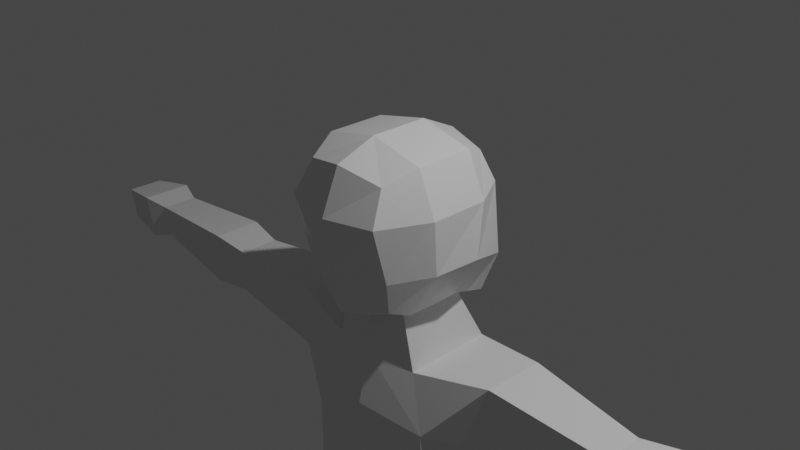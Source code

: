 # Source: fairy.blend  (saved by Blender 2.83.19; exported with 4.5.12 LTS)
import bpy
from mathutils import Matrix  # noqa: F401  (used for matrix-valued properties, if any)

bpy.ops.wm.read_factory_settings(use_empty=True)
scene = bpy.context.scene
scene.name = 'Scene'

# ---- collections
col_collection = bpy.data.collections.new('Collection'); scene.collection.children.link(col_collection)

# ---- materials (node trees are filled in below, after node groups)
mat_material = bpy.data.materials.new('Material')
mat_material.alpha_threshold = 0.0
mat_material.use_transparent_shadow = False
mat_material.line_color = (0.0, 0.0, 0.0, 1.0)

# ---- material node trees
mat_material.use_nodes = True; mat_material.node_tree.nodes.clear()
_N = mat_material.node_tree.nodes; _L = mat_material.node_tree.links
n0 = _N.new('ShaderNodeOutputMaterial'); n0.name = 'Material Output'; n0.location = (300, 300)
n1 = _N.new('ShaderNodeBsdfPrincipled'); n1.name = 'Principled BSDF'; n1.location = (10, 300)
n1.distribution = 'GGX'
n1.subsurface_method = 'BURLEY'
n1.inputs[2].default_value = 0.4
n1.inputs[3].default_value = 1.45
n1.inputs[27].default_value = (0.0, 0.0, 0.0, 1.0)
n1.inputs[28].default_value = 1.0
_L.new(n1.outputs[0], n0.inputs[0])
n0.is_active_output = True

# ---- world
world_world = bpy.data.worlds.new('World'); scene.world = world_world
world_world.use_nodes = True; world_world.node_tree.nodes.clear()
_N = world_world.node_tree.nodes; _L = world_world.node_tree.links
n0 = _N.new('ShaderNodeOutputWorld'); n0.name = 'World Output'; n0.location = (300, 300)
n1 = _N.new('ShaderNodeBackground'); n1.name = 'Background'; n1.location = (10, 300)
n1.inputs[0].default_value = (0.05088, 0.05088, 0.05088, 1.0)
_L.new(n1.outputs[0], n0.inputs[0])
n0.is_active_output = True
world_world.color = (0.05088, 0.05088, 0.05088)
world_world.use_sun_shadow = False
world_world.sun_shadow_jitter_overblur = 0.0

# ---- cameras
cam_camera = bpy.data.cameras.new('Camera')
cam_camera.clip_end = 100.0
cam_camera.ortho_scale = 7.314

# ---- lights
light_light = bpy.data.lights.new('Light', 'POINT')
light_light.transmission_factor = 0.0
light_light.energy = 1000.0
light_light.shadow_soft_size = 0.1
light_light.shadow_maximum_resolution = 0.006
light_light.use_absolute_resolution = True

# ---- meshes
me_cube = bpy.data.meshes.new('Cube')
me_cube.from_pydata([(-0.6821, 0.7614, -0.399), (-0.6169, 0.7398, 0.3976), (-0.5808, -0.8805, 0.3709), (-0.5812, -0.7115, -0.2631), (-0.5058, 0.6218, 0.7379), (-0.4788, 0.744, -0.9085), (-0.496, -0.6906, 0.7215), (-0.5207, -0.6285, -0.6334), (0.0, 0.9523, -0.9744), (0.0, -0.7947, 0.8305), (0.0, -0.8033, -0.7677), (0.0, 0.7495, 0.7996), (0.0, 0.9044, 0.3549), (0.0, 1.0, -0.3333), (0.0, -1.0, 0.3333), (0.0, -0.9591, -0.2923), (-0.4682, 0.3816, -0.818), (-0.4682, -0.2851, -0.818), (-0.6333, -0.3361, 0.8583), (-0.6333, 0.3305, 0.8583), (0.0, 0.3333, -1.0), (0.0, -0.3333, -1.0), (0.0, 0.3333, 1.0), (0.0, -0.3333, 1.0), (-0.827, -0.2854, -0.2317), (-0.8798, 0.2302, -0.2152), (-0.8331, -0.3261, 0.3679), (-0.8331, 0.3406, 0.3679)], [], [(23, 18, 6, 9), (14, 9, 6, 2), (27, 19, 4, 1), (0, 1, 12, 13), (25, 27, 1, 0), (10, 15, 3, 7), (1, 4, 11, 12), (17, 21, 10, 7), (5, 0, 13, 8), (16, 25, 0, 5), (15, 14, 2, 3), (7, 3, 24, 17), (17, 24, 25, 16), (5, 8, 20, 16), (16, 20, 21, 17), (3, 2, 26, 24), (24, 26, 27, 25), (2, 6, 18, 26), (26, 18, 19, 27), (11, 4, 19, 22), (22, 19, 18, 23)])
_uv = me_cube.uv_layers.new(name='UVMap')
_uv.uv.foreach_set('vector', [0.75, 0.6667, 0.875, 0.6667, 0.875, 0.75, 0.75, 0.75, 0.5417, 0.875, 0.625, 0.875, 0.625, 1.0, 0.5417, 1.0, 0.5417, 0.1667, 0.625, 0.1667, 0.625, 0.25, 0.5417, 0.25, 0.4583, 0.25, 0.5417, 0.25, 0.5417, 0.375, 0.4583, 0.375, 0.4583, 0.1667, 0.5417, 0.1667, 0.5417, 0.25, 0.4583, 0.25, 0.375, 0.875, 0.4583, 0.875, 0.4583, 1.0, 0.375, 1.0, 0.5417, 0.25, 0.625, 0.25, 0.625, 0.375, 0.5417, 0.375, 0.125, 0.6667, 0.25, 0.6667, 0.25, 0.75, 0.125, 0.75, 0.375, 0.25, 0.4583, 0.25, 0.4583, 0.375, 0.375, 0.375, 0.375, 0.1667, 0.4583, 0.1667, 0.4583, 0.25, 0.375, 0.25, 0.4583, 0.875, 0.5417, 0.875, 0.5417, 1.0, 0.4583, 1.0, 0.375, 0.0, 0.4583, 0.0, 0.4583, 0.08333, 0.375, 0.08333, 0.375, 0.08333, 0.4583, 0.08333, 0.4583, 0.1667, 0.375, 0.1667, 0.125, 0.5, 0.25, 0.5, 0.25, 0.5833, 0.125, 0.5833, 0.125, 0.5833, 0.25, 0.5833, 0.25, 0.6667, 0.125, 0.6667, 0.4583, 0.0, 0.5417, 0.0, 0.5417, 0.08333, 0.4583, 0.08333, 0.4583, 0.08333, 0.5417, 0.08333, 0.5417, 0.1667, 0.4583, 0.1667, 0.5417, 0.0, 0.625, 0.0, 0.625, 0.08333, 0.5417, 0.08333, 0.5417, 0.08333, 0.625, 0.08333, 0.625, 0.1667, 0.5417, 0.1667, 0.75, 0.5, 0.875, 0.5, 0.875, 0.5833, 0.75, 0.5833, 0.75, 0.5833, 0.875, 0.5833, 0.875, 0.6667, 0.75, 0.6667])
me_cube.materials.append(mat_material)
me_cube.use_remesh_preserve_volume = False
me_cube.use_remesh_preserve_attributes = False
me_cube.use_mirror_vertex_groups = False
me_cube.update()
me_cube_001 = bpy.data.meshes.new('Cube.001')
me_cube_001.from_pydata([(-0.5561, -0.3325, -1.44), (-0.3656, -0.3183, -0.6715), (-0.5411, 0.7135, -1.433), (-0.3466, 0.4357, -0.7654), (0.0, 0.6185, -1.396), (0.0, 0.4357, -0.7654), (0.0, -0.4438, -1.392), (0.0, -0.3487, -0.6924), (-0.6474, 0.9678, -2.051), (-0.7988, -0.4542, -2.052), (0.0, 0.9982, -2.042), (0.0, -0.5825, -1.976), (-1.43, 0.5827, -1.31), (-1.428, -0.1443, -1.304), (-1.378, 0.5704, -2.049), (-1.376, -0.1565, -2.049), (-0.7542, 0.983, -3.296), (-0.7988, -0.4542, -3.178), (0.0, 1.017, -3.453), (0.0, -0.5825, -3.102), (-1.213, 0.691, -3.34), (-1.211, -0.03592, -3.34), (-0.6474, 0.9678, -4.668), (-0.7988, -0.4542, -4.668), (0.0, 0.9982, -4.668), (0.0, -0.5825, -4.668), (-1.378, 0.5704, -4.668), (-1.376, -0.1565, -4.668), (-4.436, 0.3739, -1.396), (-4.435, -0.07944, -1.392), (-4.426, 0.4169, -1.808), (-4.425, -0.03644, -1.808), (-2.771, -0.03339, -1.443), (-2.779, -0.03618, -1.964), (-2.781, 0.46, -1.964), (-2.773, 0.4628, -1.447), (-3.213, -0.09357, -1.357), (-3.246, -0.09403, -1.994), (-3.247, 0.5064, -1.994), (-3.215, 0.5069, -1.362), (-5.287, 0.3714, -1.416), (-5.286, -0.08197, -1.412), (-5.278, 0.4144, -1.828), (-5.276, -0.03897, -1.828), (-4.711, 0.5104, -1.893), (-4.724, 0.451, -1.325), (-4.722, -0.1746, -1.319), (-4.709, -0.1153, -1.893)], [], [(0, 1, 3, 2), (6, 7, 1, 0), (2, 4, 10, 8), (2, 3, 5, 4), (8, 10, 18, 16), (0, 2, 12, 13), (6, 0, 9, 11), (37, 36, 29, 31), (9, 0, 13, 15), (14, 8, 16, 20), (2, 8, 14, 12), (21, 20, 26, 27), (20, 16, 22, 26), (15, 14, 20, 21), (9, 15, 21, 17), (11, 9, 17, 19), (19, 17, 23, 25), (17, 21, 27, 23), (16, 18, 24, 22), (45, 44, 42, 40), (38, 37, 31, 30), (39, 38, 30, 28), (36, 39, 28, 29), (13, 12, 35, 32), (12, 14, 34, 35), (14, 15, 33, 34), (15, 13, 32, 33), (32, 35, 39, 36), (35, 34, 38, 39), (34, 33, 37, 38), (33, 32, 36, 37), (41, 40, 42, 43), (46, 45, 40, 41), (47, 46, 41, 43), (44, 47, 43, 42), (30, 31, 47, 44), (31, 29, 46, 47), (29, 28, 45, 46), (28, 30, 44, 45)])
_uv = me_cube_001.uv_layers.new(name='UVMap')
_uv.uv.foreach_set('vector', [0.375, 0.0, 0.625, 0.0, 0.625, 0.25, 0.375, 0.25, 0.375, 0.875, 0.625, 0.875, 0.625, 1.0, 0.375, 1.0, 0.375, 0.25, 0.375, 0.375, 0.375, 0.375, 0.375, 0.25, 0.375, 0.25, 0.625, 0.25, 0.625, 0.375, 0.375, 0.375, 0.375, 0.25, 0.375, 0.375, 0.375, 0.375, 0.375, 0.25, 0.375, 0.0, 0.375, 0.25, 0.375, 0.25, 0.375, 0.0, 0.375, 0.875, 0.375, 1.0, 0.375, 1.0, 0.375, 0.875, 0.375, 1.0, 0.375, 1.0, 0.375, 1.0, 0.375, 1.0, 0.375, 1.0, 0.375, 1.0, 0.375, 1.0, 0.375, 1.0, 0.375, 0.25, 0.375, 0.25, 0.375, 0.25, 0.375, 0.25, 0.375, 0.25, 0.375, 0.25, 0.375, 0.25, 0.375, 0.25, 0.375, 0.0, 0.375, 0.25, 0.375, 0.25, 0.375, 0.0, 0.375, 0.25, 0.375, 0.25, 0.375, 0.25, 0.375, 0.25, 0.375, 0.0, 0.375, 0.25, 0.375, 0.25, 0.375, 0.0, 0.375, 1.0, 0.375, 1.0, 0.375, 1.0, 0.375, 1.0, 0.375, 0.875, 0.375, 1.0, 0.375, 1.0, 0.375, 0.875, 0.375, 0.875, 0.375, 1.0, 0.375, 1.0, 0.375, 0.875, 0.375, 1.0, 0.375, 1.0, 0.375, 1.0, 0.375, 1.0, 0.375, 0.25, 0.375, 0.375, 0.375, 0.375, 0.375, 0.25, 0.375, 0.25, 0.375, 0.25, 0.375, 0.25, 0.375, 0.25, 0.375, 0.25, 0.375, 0.0, 0.375, 0.0, 0.375, 0.25, 0.375, 0.25, 0.375, 0.25, 0.375, 0.25, 0.375, 0.25, 0.375, 0.0, 0.375, 0.25, 0.375, 0.25, 0.375, 0.0, 0.375, 0.0, 0.375, 0.25, 0.375, 0.25, 0.375, 0.0, 0.375, 0.25, 0.375, 0.25, 0.375, 0.25, 0.375, 0.25, 0.375, 0.25, 0.375, 0.0, 0.375, 0.0, 0.375, 0.25, 0.375, 1.0, 0.375, 1.0, 0.375, 1.0, 0.375, 1.0, 0.375, 0.0, 0.375, 0.25, 0.375, 0.25, 0.375, 0.0, 0.375, 0.25, 0.375, 0.25, 0.375, 0.25, 0.375, 0.25, 0.375, 0.25, 0.375, 0.0, 0.375, 0.0, 0.375, 0.25, 0.375, 1.0, 0.375, 1.0, 0.375, 1.0, 0.375, 1.0, 0.375, 0.0, 0.375, 0.25, 0.375, 0.25, 0.375, 0.0, 0.375, 0.0, 0.375, 0.25, 0.375, 0.25, 0.375, 0.0, 0.375, 1.0, 0.375, 1.0, 0.375, 1.0, 0.375, 1.0, 0.375, 0.25, 0.375, 0.0, 0.375, 0.0, 0.375, 0.25, 0.375, 0.25, 0.375, 0.0, 0.375, 0.0, 0.375, 0.25, 0.375, 1.0, 0.375, 1.0, 0.375, 1.0, 0.375, 1.0, 0.375, 0.0, 0.375, 0.25, 0.375, 0.25, 0.375, 0.0, 0.375, 0.25, 0.375, 0.25, 0.375, 0.25, 0.375, 0.25])
me_cube_001.use_remesh_fix_poles = True
me_cube_001.use_remesh_preserve_attributes = False
me_cube_001.use_mirror_vertex_groups = False
me_cube_001.update()
me_cube_002 = bpy.data.meshes.new('Cube.002')
me_cube_002.from_pydata([(-1.354, -0.2347, -6.046), (-1.407, -0.1775, -4.629), (-1.334, 0.6626, -6.046), (-1.402, 0.5761, -4.629), (-0.2483, -0.2591, -6.046), (-0.6308, 0.9824, -4.629), (-0.6308, -0.5524, -4.629), (-0.2442, 0.7381, -6.046), (0.0, 0.9798, -5.853), (0.0, 0.9798, -4.629), (0.0, -0.5551, -5.853), (0.0, -0.5551, -4.629), (-1.329, -0.3702, -5.442), (-1.366, 0.6027, -5.346), (-0.6291, -0.7386, -5.416), (-0.5202, 0.9798, -5.337), (0.0, -0.703, -5.456), (0.0, 0.9798, -5.337), (-1.158, 0.5874, -9.578), (-1.171, 0.1012, -9.578), (-0.5656, 0.5576, -9.578), (-0.5682, 0.08596, -9.578), (-1.212, 0.6477, -10.2), (-1.136, -0.09373, -10.2), (-0.5108, 0.6124, -10.2), (-0.6047, -0.1071, -10.2), (-0.4921, 1.325, -9.566), (-1.223, 1.362, -9.566), (-0.3832, 1.319, -10.2), (-1.332, 1.367, -10.2), (-0.5621, 1.899, -9.669), (-1.15, 1.929, -9.669), (-0.4271, 2.068, -10.2), (-1.11, 2.102, -10.2), (-0.3831, -0.03012, -7.541), (-0.3796, 0.6617, -7.541), (-1.189, 0.6308, -7.541), (-1.206, -0.009641, -7.541), (-0.3343, -0.1658, -7.985), (-1.275, -0.1438, -7.985), (-0.3659, 0.6922, -8.008), (-1.292, 0.6729, -8.008)], [], [(12, 1, 3, 13), (13, 3, 5, 15), (16, 11, 6, 14), (14, 6, 1, 12), (7, 15, 17, 8), (5, 3, 1, 6), (40, 38, 21, 20), (7, 8, 10, 4), (9, 5, 6, 11), (15, 5, 9, 17), (4, 14, 12, 0), (10, 16, 14, 4), (2, 13, 15, 7), (0, 12, 13, 2), (19, 18, 22, 23), (41, 40, 20, 18), (38, 39, 19, 21), (39, 41, 18, 19), (22, 24, 25, 23), (21, 19, 23, 25), (24, 22, 29, 28), (20, 21, 25, 24), (29, 27, 31, 33), (18, 20, 26, 27), (22, 18, 27, 29), (20, 24, 28, 26), (31, 30, 32, 33), (27, 26, 30, 31), (26, 28, 32, 30), (28, 29, 33, 32), (0, 2, 36, 37), (4, 0, 37, 34), (2, 7, 35, 36), (7, 4, 34, 35), (37, 36, 41, 39), (34, 37, 39, 38), (36, 35, 40, 41), (35, 34, 38, 40)])
_uv = me_cube_002.uv_layers.new(name='UVMap')
_uv.uv.foreach_set('vector', [0.5, 0.0, 0.625, 0.0, 0.625, 0.25, 0.5, 0.25, 0.5, 0.25, 0.625, 0.25, 0.625, 0.3455, 0.5, 0.3455, 0.5, 0.875, 0.625, 0.875, 0.625, 0.9045, 0.5, 0.9045, 0.5, 0.9045, 0.625, 0.9045, 0.625, 1.0, 0.5, 1.0, 0.375, 0.3455, 0.5, 0.3455, 0.5, 0.375, 0.375, 0.375, 0.7795, 0.5, 0.875, 0.5, 0.875, 0.75, 0.7795, 0.75, 0.2205, 0.5, 0.2205, 0.75, 0.2205, 0.75, 0.2205, 0.5, 0.2205, 0.5, 0.25, 0.5, 0.25, 0.75, 0.2205, 0.75, 0.75, 0.5, 0.7795, 0.5, 0.7795, 0.75, 0.75, 0.75, 0.5, 0.3455, 0.625, 0.3455, 0.625, 0.375, 0.5, 0.375, 0.375, 0.9045, 0.5, 0.9045, 0.5, 1.0, 0.375, 1.0, 0.375, 0.875, 0.5, 0.875, 0.5, 0.9045, 0.375, 0.9045, 0.375, 0.25, 0.5, 0.25, 0.5, 0.3455, 0.375, 0.3455, 0.375, 0.0, 0.5, 0.0, 0.5, 0.25, 0.375, 0.25, 0.375, 0.0, 0.375, 0.25, 0.375, 0.25, 0.375, 0.0, 0.375, 0.25, 0.375, 0.3455, 0.375, 0.3455, 0.375, 0.25, 0.375, 0.9045, 0.375, 1.0, 0.375, 1.0, 0.375, 0.9045, 0.375, 0.0, 0.375, 0.25, 0.375, 0.25, 0.375, 0.0, 0.125, 0.5, 0.2205, 0.5, 0.2205, 0.75, 0.125, 0.75, 0.375, 0.9045, 0.375, 1.0, 0.375, 1.0, 0.375, 0.9045, 0.2205, 0.5, 0.125, 0.5, 0.125, 0.5, 0.2205, 0.5, 0.2205, 0.5, 0.2205, 0.75, 0.2205, 0.75, 0.2205, 0.5, 0.375, 0.25, 0.375, 0.25, 0.375, 0.25, 0.375, 0.25, 0.375, 0.25, 0.375, 0.3455, 0.375, 0.3455, 0.375, 0.25, 0.375, 0.25, 0.375, 0.25, 0.375, 0.25, 0.375, 0.25, 0.2205, 0.5, 0.2205, 0.5, 0.2205, 0.5, 0.2205, 0.5, 0.375, 0.25, 0.375, 0.3455, 0.375, 0.3455, 0.375, 0.25, 0.375, 0.25, 0.375, 0.3455, 0.375, 0.3455, 0.375, 0.25, 0.2205, 0.5, 0.2205, 0.5, 0.2205, 0.5, 0.2205, 0.5, 0.2205, 0.5, 0.125, 0.5, 0.125, 0.5, 0.2205, 0.5, 0.375, 0.0, 0.375, 0.25, 0.375, 0.25, 0.375, 0.0, 0.375, 0.9045, 0.375, 1.0, 0.375, 1.0, 0.375, 0.9045, 0.375, 0.25, 0.375, 0.3455, 0.375, 0.3455, 0.375, 0.25, 0.2205, 0.5, 0.2205, 0.75, 0.2205, 0.75, 0.2205, 0.5, 0.375, 0.0, 0.375, 0.25, 0.375, 0.25, 0.375, 0.0, 0.375, 0.9045, 0.375, 1.0, 0.375, 1.0, 0.375, 0.9045, 0.375, 0.25, 0.375, 0.3455, 0.375, 0.3455, 0.375, 0.25, 0.2205, 0.5, 0.2205, 0.75, 0.2205, 0.75, 0.2205, 0.5])
me_cube_002.use_remesh_fix_poles = True
me_cube_002.use_remesh_preserve_attributes = False
me_cube_002.use_mirror_vertex_groups = False
me_cube_002.update()

# ---- objects
ob_head = bpy.data.objects.new('Head', me_cube)
ob_light = bpy.data.objects.new('Light', light_light)
ob_camera = bpy.data.objects.new('Camera', cam_camera)
ob_torso = bpy.data.objects.new('Torso', me_cube_001)
ob_legs = bpy.data.objects.new('Legs', me_cube_002)

# ---- transforms, parenting, visibility, modifiers, constraints
ob_head.location = (0.0, 0.0, 0.0)
ob_head.lock_rotations_4d = False
ob_head.empty_display_type = 'ARROWS'
ob_head.lineart.crease_threshold = 0.0
_m = ob_head.modifiers.new('Mirror', 'MIRROR')
_m.use_clip = True
ob_light.location = (4.076, 1.005, 5.904)
ob_light.rotation_euler = (0.6503, 0.05522, 1.866)
ob_light.lock_rotations_4d = False
ob_light.empty_display_type = 'ARROWS'
ob_light.color = (0.0, 0.0, 0.0, 0.0)
ob_light.lineart.crease_threshold = 0.0
ob_camera.location = (7.359, -6.926, 4.958)
ob_camera.rotation_euler = (1.109, 0.0, 0.8149)
ob_camera.lock_rotations_4d = False
ob_camera.empty_display_type = 'ARROWS'
ob_camera.color = (0.0, 0.0, 0.0, 0.0)
ob_camera.display_type = 'WIRE'
ob_camera.lineart.crease_threshold = 0.0
ob_torso.location = (0.0, 0.0, 0.0)
ob_torso.lineart.crease_threshold = 0.0
_m = ob_torso.modifiers.new('Mirror', 'MIRROR')
_m.use_clip = True
ob_legs.location = (0.0, 0.0, 0.0)
ob_legs.lineart.crease_threshold = 0.0
_m = ob_legs.modifiers.new('Mirror', 'MIRROR')
_m.use_clip = True

# ---- collection membership
col_collection.objects.link(ob_head)
col_collection.objects.link(ob_light)
col_collection.objects.link(ob_camera)
col_collection.objects.link(ob_torso)
col_collection.objects.link(ob_legs)

# ---- scene / render settings (as saved in the file)
scene.camera = ob_camera
scene.frame_start = 1; scene.frame_end = 250; scene.frame_set(220)
scene.render.engine = 'BLENDER_EEVEE_NEXT'
scene.cycles.use_denoising = False
scene.cycles.samples = 128
scene.cycles.sampling_pattern = 'TABULATED_SOBOL'
scene.cycles.use_adaptive_sampling = False
scene.cycles.use_light_tree = False
scene.view_settings.view_transform = 'Filmic'
bpy.context.view_layer.update()
